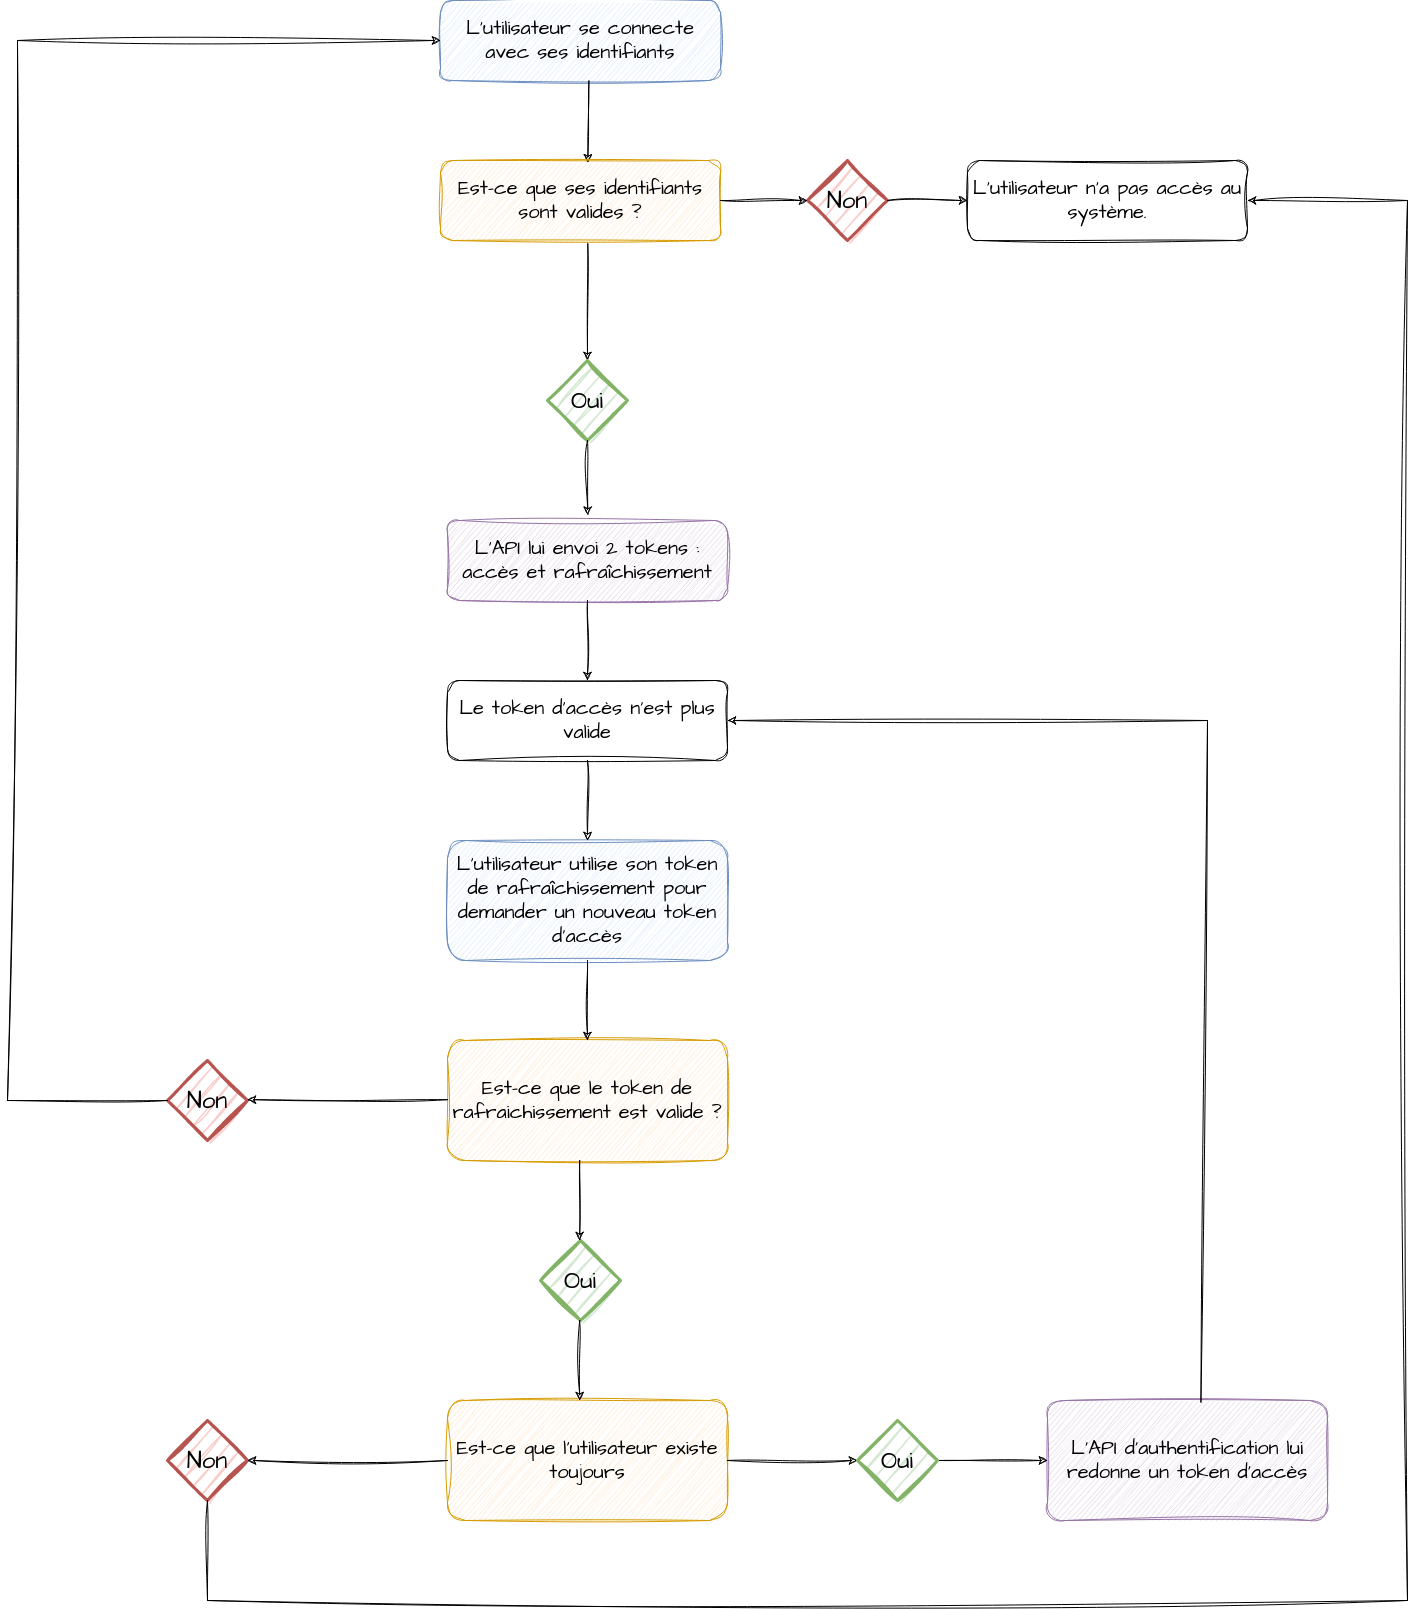

The diagram above was exported from draw.io. Its source (the exported page's mxGraphModel, read from the mxfile embedded in the PNG):
<mxGraphModel dx="3033" dy="2434" grid="1" gridSize="10" guides="1" tooltips="1" connect="1" arrows="1" fold="1" page="1" pageScale="1" pageWidth="827" pageHeight="1169" math="0" shadow="0">
  <root>
    <mxCell id="0" />
    <mxCell id="1" parent="0" />
    <mxCell id="243QyRulBXpM2tCjIqUp-84" value="&lt;div&gt;L'utilisateur se connecte avec ses identifiants&lt;br&gt;&lt;/div&gt;" style="rounded=1;whiteSpace=wrap;html=1;hachureGap=4;fontFamily=Architects Daughter;fontSource=https%3A%2F%2Ffonts.googleapis.com%2Fcss%3Ffamily%3DArchitects%2BDaughter;fontSize=20;sketch=1;curveFitting=1;jiggle=2;fillColor=#dae8fc;strokeColor=#6c8ebf;" vertex="1" parent="1">
      <mxGeometry x="233" y="-360" width="280" height="80" as="geometry" />
    </mxCell>
    <mxCell id="243QyRulBXpM2tCjIqUp-85" value="Le token d'accès n'est plus valide" style="rounded=1;whiteSpace=wrap;html=1;hachureGap=4;fontFamily=Architects Daughter;fontSource=https%3A%2F%2Ffonts.googleapis.com%2Fcss%3Ffamily%3DArchitects%2BDaughter;fontSize=20;sketch=1;curveFitting=1;jiggle=2;" vertex="1" parent="1">
      <mxGeometry x="240" y="320" width="280" height="80" as="geometry" />
    </mxCell>
    <mxCell id="243QyRulBXpM2tCjIqUp-87" value="" style="endArrow=classic;html=1;rounded=1;hachureGap=4;fontFamily=Architects Daughter;fontSource=https%3A%2F%2Ffonts.googleapis.com%2Fcss%3Ffamily%3DArchitects%2BDaughter;fontSize=16;exitX=0.53;exitY=1.005;exitDx=0;exitDy=0;entryX=0.526;entryY=0.029;entryDx=0;entryDy=0;exitPerimeter=0;entryPerimeter=0;sketch=1;curveFitting=1;jiggle=2;" edge="1" parent="1" source="243QyRulBXpM2tCjIqUp-84" target="243QyRulBXpM2tCjIqUp-119">
      <mxGeometry width="50" height="50" relative="1" as="geometry">
        <mxPoint x="640" y="430" as="sourcePoint" />
        <mxPoint x="380" y="-60" as="targetPoint" />
      </mxGeometry>
    </mxCell>
    <mxCell id="243QyRulBXpM2tCjIqUp-88" value="L'utilisateur utilise son token de rafraîchissement pour demander un nouveau token d'accès" style="rounded=1;whiteSpace=wrap;html=1;hachureGap=4;fontFamily=Architects Daughter;fontSource=https%3A%2F%2Ffonts.googleapis.com%2Fcss%3Ffamily%3DArchitects%2BDaughter;fontSize=20;sketch=1;curveFitting=1;jiggle=2;fillColor=#dae8fc;strokeColor=#6c8ebf;" vertex="1" parent="1">
      <mxGeometry x="240" y="480" width="280" height="120" as="geometry" />
    </mxCell>
    <mxCell id="243QyRulBXpM2tCjIqUp-89" value="" style="endArrow=classic;html=1;rounded=1;hachureGap=4;fontFamily=Architects Daughter;fontSource=https%3A%2F%2Ffonts.googleapis.com%2Fcss%3Ffamily%3DArchitects%2BDaughter;fontSize=16;exitX=0.5;exitY=1;exitDx=0;exitDy=0;exitPerimeter=0;entryX=0.5;entryY=0;entryDx=0;entryDy=0;sketch=1;curveFitting=1;jiggle=2;" edge="1" parent="1" source="243QyRulBXpM2tCjIqUp-85" target="243QyRulBXpM2tCjIqUp-88">
      <mxGeometry width="50" height="50" relative="1" as="geometry">
        <mxPoint x="360" y="440" as="sourcePoint" />
        <mxPoint x="367" y="490" as="targetPoint" />
      </mxGeometry>
    </mxCell>
    <mxCell id="243QyRulBXpM2tCjIqUp-91" value="Est-ce que l'utilisateur existe toujours" style="rounded=1;whiteSpace=wrap;html=1;hachureGap=4;fontFamily=Architects Daughter;fontSource=https%3A%2F%2Ffonts.googleapis.com%2Fcss%3Ffamily%3DArchitects%2BDaughter;fontSize=20;sketch=1;curveFitting=1;jiggle=2;fillColor=#ffe6cc;strokeColor=#d79b00;" vertex="1" parent="1">
      <mxGeometry x="240" y="1040" width="280" height="120" as="geometry" />
    </mxCell>
    <mxCell id="243QyRulBXpM2tCjIqUp-94" value="L'API d'authentification lui redonne un token d'accès" style="rounded=1;whiteSpace=wrap;html=1;hachureGap=4;fontFamily=Architects Daughter;fontSource=https%3A%2F%2Ffonts.googleapis.com%2Fcss%3Ffamily%3DArchitects%2BDaughter;fontSize=20;sketch=1;curveFitting=1;jiggle=2;fillColor=#e1d5e7;strokeColor=#9673a6;" vertex="1" parent="1">
      <mxGeometry x="840" y="1040" width="280" height="120" as="geometry" />
    </mxCell>
    <mxCell id="243QyRulBXpM2tCjIqUp-95" value="" style="endArrow=classic;html=1;rounded=0;exitX=1;exitY=0.5;exitDx=0;exitDy=0;entryX=0;entryY=0.5;entryDx=0;entryDy=0;sketch=1;curveFitting=1;jiggle=2;" edge="1" parent="1" source="243QyRulBXpM2tCjIqUp-91" target="243QyRulBXpM2tCjIqUp-97">
      <mxGeometry width="50" height="50" relative="1" as="geometry">
        <mxPoint x="640" y="750" as="sourcePoint" />
        <mxPoint x="580" y="860" as="targetPoint" />
      </mxGeometry>
    </mxCell>
    <mxCell id="243QyRulBXpM2tCjIqUp-99" value="" style="endArrow=classic;html=1;rounded=0;entryX=0;entryY=0.5;entryDx=0;entryDy=0;sketch=1;curveFitting=1;jiggle=2;" edge="1" parent="1" source="243QyRulBXpM2tCjIqUp-97" target="243QyRulBXpM2tCjIqUp-94">
      <mxGeometry width="50" height="50" relative="1" as="geometry">
        <mxPoint x="680" y="860" as="sourcePoint" />
        <mxPoint x="1150" y="1030" as="targetPoint" />
        <Array as="points" />
      </mxGeometry>
    </mxCell>
    <mxCell id="243QyRulBXpM2tCjIqUp-100" value="&lt;font style=&quot;font-size: 24px;&quot; face=&quot;Architects daughter&quot;&gt;Non&lt;/font&gt;" style="rhombus;whiteSpace=wrap;html=1;strokeWidth=3;sketch=1;curveFitting=1;jiggle=2;fillColor=#f8cecc;strokeColor=#b85450;" vertex="1" parent="1">
      <mxGeometry x="-40" y="1060" width="80" height="80" as="geometry" />
    </mxCell>
    <mxCell id="243QyRulBXpM2tCjIqUp-97" value="&lt;font style=&quot;font-size: 24px;&quot; face=&quot;Architects daughter&quot;&gt;Oui&lt;/font&gt;" style="rhombus;whiteSpace=wrap;html=1;strokeWidth=3;sketch=1;curveFitting=1;jiggle=2;fillColor=#d5e8d4;strokeColor=#82b366;" vertex="1" parent="1">
      <mxGeometry x="650" y="1060" width="80" height="80" as="geometry" />
    </mxCell>
    <mxCell id="243QyRulBXpM2tCjIqUp-102" value="" style="endArrow=classic;html=1;rounded=0;exitX=0;exitY=0.5;exitDx=0;exitDy=0;entryX=1;entryY=0.5;entryDx=0;entryDy=0;sketch=1;curveFitting=1;jiggle=2;" edge="1" parent="1" source="243QyRulBXpM2tCjIqUp-91" target="243QyRulBXpM2tCjIqUp-100">
      <mxGeometry width="50" height="50" relative="1" as="geometry">
        <mxPoint x="90" y="859.41" as="sourcePoint" />
        <mxPoint x="170" y="780" as="targetPoint" />
      </mxGeometry>
    </mxCell>
    <mxCell id="243QyRulBXpM2tCjIqUp-103" value="" style="endArrow=classic;html=1;rounded=0;exitX=0.548;exitY=0.014;exitDx=0;exitDy=0;exitPerimeter=0;entryX=1;entryY=0.5;entryDx=0;entryDy=0;sketch=1;curveFitting=1;jiggle=2;" edge="1" parent="1" source="243QyRulBXpM2tCjIqUp-94" target="243QyRulBXpM2tCjIqUp-85">
      <mxGeometry width="50" height="50" relative="1" as="geometry">
        <mxPoint x="640" y="750" as="sourcePoint" />
        <mxPoint x="1010" y="110" as="targetPoint" />
        <Array as="points">
          <mxPoint x="1000" y="360" />
        </Array>
      </mxGeometry>
    </mxCell>
    <mxCell id="243QyRulBXpM2tCjIqUp-104" value="Est-ce que le token de rafraichissement est valide ? " style="rounded=1;whiteSpace=wrap;html=1;hachureGap=4;fontFamily=Architects Daughter;fontSource=https%3A%2F%2Ffonts.googleapis.com%2Fcss%3Ffamily%3DArchitects%2BDaughter;fontSize=20;sketch=1;curveFitting=1;jiggle=2;fillColor=#ffe6cc;strokeColor=#d79b00;" vertex="1" parent="1">
      <mxGeometry x="240" y="680" width="280" height="120" as="geometry" />
    </mxCell>
    <mxCell id="243QyRulBXpM2tCjIqUp-107" value="&lt;font style=&quot;font-size: 24px;&quot; face=&quot;Architects daughter&quot;&gt;Non&lt;/font&gt;" style="rhombus;whiteSpace=wrap;html=1;strokeWidth=3;sketch=1;curveFitting=1;jiggle=2;fillColor=#f8cecc;strokeColor=#b85450;" vertex="1" parent="1">
      <mxGeometry x="-40" y="700" width="80" height="80" as="geometry" />
    </mxCell>
    <mxCell id="243QyRulBXpM2tCjIqUp-108" value="" style="endArrow=classic;html=1;rounded=0;exitX=0;exitY=0.5;exitDx=0;exitDy=0;entryX=1;entryY=0.5;entryDx=0;entryDy=0;sketch=1;curveFitting=1;jiggle=2;" edge="1" parent="1">
      <mxGeometry width="50" height="50" relative="1" as="geometry">
        <mxPoint x="240" y="739.17" as="sourcePoint" />
        <mxPoint x="40" y="739.17" as="targetPoint" />
      </mxGeometry>
    </mxCell>
    <mxCell id="243QyRulBXpM2tCjIqUp-109" value="" style="endArrow=classic;html=1;rounded=0;entryX=0.5;entryY=0;entryDx=0;entryDy=0;exitX=0.5;exitY=1;exitDx=0;exitDy=0;sketch=1;curveFitting=1;jiggle=2;" edge="1" parent="1" source="243QyRulBXpM2tCjIqUp-88" target="243QyRulBXpM2tCjIqUp-104">
      <mxGeometry width="50" height="50" relative="1" as="geometry">
        <mxPoint x="150" y="580" as="sourcePoint" />
        <mxPoint x="200" y="530" as="targetPoint" />
      </mxGeometry>
    </mxCell>
    <mxCell id="243QyRulBXpM2tCjIqUp-110" value="" style="endArrow=classic;html=1;rounded=0;entryX=0;entryY=0.5;entryDx=0;entryDy=0;exitX=0;exitY=0.5;exitDx=0;exitDy=0;sketch=1;curveFitting=1;jiggle=2;" edge="1" parent="1" source="243QyRulBXpM2tCjIqUp-107" target="243QyRulBXpM2tCjIqUp-84">
      <mxGeometry width="50" height="50" relative="1" as="geometry">
        <mxPoint x="-200" y="740" as="sourcePoint" />
        <mxPoint x="-10" y="70" as="targetPoint" />
        <Array as="points">
          <mxPoint x="-200" y="740" />
          <mxPoint x="-190" y="-320" />
        </Array>
      </mxGeometry>
    </mxCell>
    <mxCell id="243QyRulBXpM2tCjIqUp-112" value="&lt;font style=&quot;font-size: 24px;&quot; face=&quot;Architects daughter&quot;&gt;Oui&lt;/font&gt;" style="rhombus;whiteSpace=wrap;html=1;strokeWidth=3;sketch=1;curveFitting=1;jiggle=2;fillColor=#d5e8d4;strokeColor=#82b366;" vertex="1" parent="1">
      <mxGeometry x="333" y="880" width="80" height="80" as="geometry" />
    </mxCell>
    <mxCell id="243QyRulBXpM2tCjIqUp-113" value="" style="endArrow=classic;html=1;rounded=0;entryX=0.5;entryY=0;entryDx=0;entryDy=0;exitX=0.5;exitY=1;exitDx=0;exitDy=0;sketch=1;curveFitting=1;jiggle=2;" edge="1" parent="1">
      <mxGeometry width="50" height="50" relative="1" as="geometry">
        <mxPoint x="372.17" y="800" as="sourcePoint" />
        <mxPoint x="372.17" y="880" as="targetPoint" />
      </mxGeometry>
    </mxCell>
    <mxCell id="243QyRulBXpM2tCjIqUp-114" value="" style="endArrow=classic;html=1;rounded=0;entryX=0.5;entryY=0;entryDx=0;entryDy=0;exitX=0.5;exitY=1;exitDx=0;exitDy=0;sketch=1;curveFitting=1;jiggle=2;" edge="1" parent="1">
      <mxGeometry width="50" height="50" relative="1" as="geometry">
        <mxPoint x="372.17" y="960" as="sourcePoint" />
        <mxPoint x="372.17" y="1040" as="targetPoint" />
      </mxGeometry>
    </mxCell>
    <mxCell id="243QyRulBXpM2tCjIqUp-115" value="L'utilisateur n'a pas accès au système." style="rounded=1;whiteSpace=wrap;html=1;hachureGap=4;fontFamily=Architects Daughter;fontSource=https%3A%2F%2Ffonts.googleapis.com%2Fcss%3Ffamily%3DArchitects%2BDaughter;fontSize=20;sketch=1;curveFitting=1;jiggle=2;" vertex="1" parent="1">
      <mxGeometry x="760" y="-200" width="280" height="80" as="geometry" />
    </mxCell>
    <mxCell id="243QyRulBXpM2tCjIqUp-118" value="&lt;div&gt;L'API lui envoi 2 tokens :&lt;/div&gt;&lt;div&gt;accès et rafraîchissement&lt;/div&gt;" style="rounded=1;whiteSpace=wrap;html=1;hachureGap=4;fontFamily=Architects Daughter;fontSource=https%3A%2F%2Ffonts.googleapis.com%2Fcss%3Ffamily%3DArchitects%2BDaughter;fontSize=20;sketch=1;curveFitting=1;jiggle=2;fillColor=#e1d5e7;strokeColor=#9673a6;" vertex="1" parent="1">
      <mxGeometry x="240" y="160" width="280" height="80" as="geometry" />
    </mxCell>
    <mxCell id="243QyRulBXpM2tCjIqUp-119" value="Est-ce que ses identifiants sont valides ? " style="rounded=1;whiteSpace=wrap;html=1;hachureGap=4;fontFamily=Architects Daughter;fontSource=https%3A%2F%2Ffonts.googleapis.com%2Fcss%3Ffamily%3DArchitects%2BDaughter;fontSize=20;sketch=1;curveFitting=1;jiggle=2;fillColor=#ffe6cc;strokeColor=#d79b00;" vertex="1" parent="1">
      <mxGeometry x="233" y="-200" width="280" height="80" as="geometry" />
    </mxCell>
    <mxCell id="243QyRulBXpM2tCjIqUp-120" value="&lt;font style=&quot;font-size: 24px;&quot; face=&quot;Architects daughter&quot;&gt;Non&lt;/font&gt;" style="rhombus;whiteSpace=wrap;html=1;strokeWidth=3;sketch=1;curveFitting=1;jiggle=2;fillColor=#f8cecc;strokeColor=#b85450;" vertex="1" parent="1">
      <mxGeometry x="600" y="-200" width="80" height="80" as="geometry" />
    </mxCell>
    <mxCell id="243QyRulBXpM2tCjIqUp-121" value="" style="endArrow=classic;html=1;rounded=1;hachureGap=4;fontFamily=Architects Daughter;fontSource=https%3A%2F%2Ffonts.googleapis.com%2Fcss%3Ffamily%3DArchitects%2BDaughter;fontSize=16;exitX=1;exitY=0.5;exitDx=0;exitDy=0;entryX=0;entryY=0.5;entryDx=0;entryDy=0;sketch=1;curveFitting=1;jiggle=2;" edge="1" parent="1" source="243QyRulBXpM2tCjIqUp-119" target="243QyRulBXpM2tCjIqUp-120">
      <mxGeometry width="50" height="50" relative="1" as="geometry">
        <mxPoint x="640" y="-30" as="sourcePoint" />
        <mxPoint x="640" y="130" as="targetPoint" />
      </mxGeometry>
    </mxCell>
    <mxCell id="243QyRulBXpM2tCjIqUp-123" value="" style="endArrow=classic;html=1;rounded=1;hachureGap=4;fontFamily=Architects Daughter;fontSource=https%3A%2F%2Ffonts.googleapis.com%2Fcss%3Ffamily%3DArchitects%2BDaughter;fontSize=16;exitX=1;exitY=0.5;exitDx=0;exitDy=0;entryX=0;entryY=0.5;entryDx=0;entryDy=0;sketch=1;curveFitting=1;jiggle=2;" edge="1" parent="1" source="243QyRulBXpM2tCjIqUp-120" target="243QyRulBXpM2tCjIqUp-115">
      <mxGeometry width="50" height="50" relative="1" as="geometry">
        <mxPoint x="730" y="-60.83" as="sourcePoint" />
        <mxPoint x="830" y="-61" as="targetPoint" />
      </mxGeometry>
    </mxCell>
    <mxCell id="243QyRulBXpM2tCjIqUp-124" value="" style="endArrow=classic;html=1;rounded=0;exitX=0.526;exitY=1.04;exitDx=0;exitDy=0;entryX=0.5;entryY=0;entryDx=0;entryDy=0;exitPerimeter=0;sketch=1;curveFitting=1;jiggle=2;" edge="1" parent="1" source="243QyRulBXpM2tCjIqUp-119" target="243QyRulBXpM2tCjIqUp-128">
      <mxGeometry width="50" height="50" relative="1" as="geometry">
        <mxPoint x="372.17" y="20" as="sourcePoint" />
        <mxPoint x="370" as="targetPoint" />
      </mxGeometry>
    </mxCell>
    <mxCell id="243QyRulBXpM2tCjIqUp-128" value="&lt;font style=&quot;font-size: 24px;&quot; face=&quot;Architects daughter&quot;&gt;Oui&lt;/font&gt;" style="rhombus;whiteSpace=wrap;html=1;strokeWidth=3;sketch=1;curveFitting=1;jiggle=2;fillColor=#d5e8d4;strokeColor=#82b366;" vertex="1" parent="1">
      <mxGeometry x="340" width="80" height="80" as="geometry" />
    </mxCell>
    <mxCell id="243QyRulBXpM2tCjIqUp-129" value="" style="endArrow=classic;html=1;rounded=0;exitX=0.5;exitY=1;exitDx=0;exitDy=0;entryX=0.501;entryY=-0.067;entryDx=0;entryDy=0;entryPerimeter=0;sketch=1;curveFitting=1;jiggle=2;" edge="1" parent="1" source="243QyRulBXpM2tCjIqUp-128" target="243QyRulBXpM2tCjIqUp-118">
      <mxGeometry width="50" height="50" relative="1" as="geometry">
        <mxPoint x="372.41" y="90" as="sourcePoint" />
        <mxPoint x="370" y="160" as="targetPoint" />
      </mxGeometry>
    </mxCell>
    <mxCell id="243QyRulBXpM2tCjIqUp-131" value="" style="endArrow=classic;html=1;rounded=0;entryX=0.5;entryY=0;entryDx=0;entryDy=0;sketch=1;curveFitting=1;jiggle=2;" edge="1" parent="1" source="243QyRulBXpM2tCjIqUp-118" target="243QyRulBXpM2tCjIqUp-85">
      <mxGeometry width="50" height="50" relative="1" as="geometry">
        <mxPoint x="372.41" y="250" as="sourcePoint" />
        <mxPoint x="372.41" y="330" as="targetPoint" />
      </mxGeometry>
    </mxCell>
    <mxCell id="243QyRulBXpM2tCjIqUp-132" value="" style="endArrow=classic;html=1;rounded=0;exitX=0;exitY=0.5;exitDx=0;exitDy=0;sketch=1;curveFitting=1;jiggle=2;" edge="1" parent="1">
      <mxGeometry width="50" height="50" relative="1" as="geometry">
        <mxPoint y="1140" as="sourcePoint" />
        <mxPoint x="1040" y="-160" as="targetPoint" />
        <Array as="points">
          <mxPoint y="1240" />
          <mxPoint x="1200" y="1240" />
          <mxPoint x="1200" y="-160" />
        </Array>
      </mxGeometry>
    </mxCell>
  </root>
</mxGraphModel>